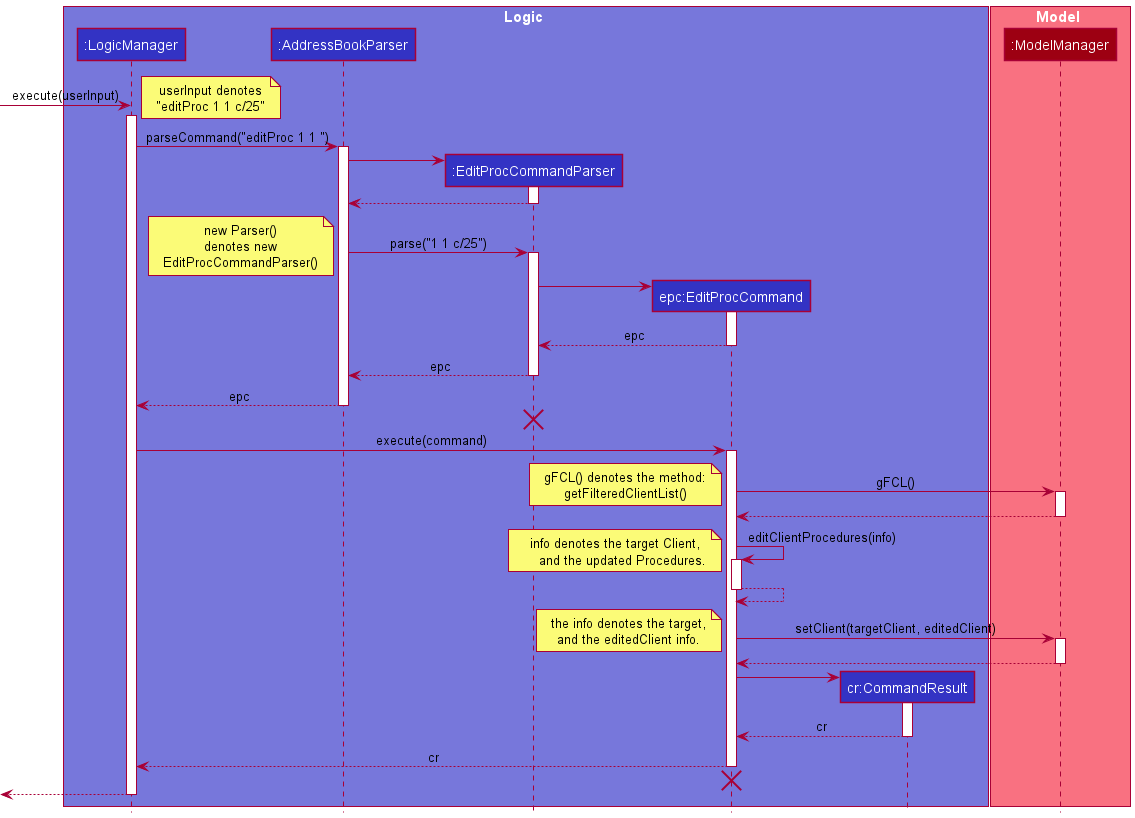

The diagram above was rendered by PlantUML. Its source (embedded in the PNG):
@startuml
!include style.puml
!define LOGIC_COLOR_T1 #7777DB

box Logic LOGIC_COLOR_T1
participant ":LogicManager" as LogicManager LOGIC_COLOR
participant ":AddressBookParser" as AddressBookParser LOGIC_COLOR
participant ":EditProcCommandParser" as EditProcCommandParser LOGIC_COLOR
participant "epc:EditProcCommand" as EditProcCommand LOGIC_COLOR
participant "cr:CommandResult" as CommandResult LOGIC_COLOR
end box

box Model MODEL_COLOR_T1
participant ":ModelManager" as ModelManager MODEL_COLOR
end box

create LogicManager
-> LogicManager : execute(userInput)
note left
    userInput denotes
    "editProc 1 1 c/25"
end note

activate LogicManager
LogicManager -> AddressBookParser : parseCommand("editProc 1 1 ")
activate AddressBookParser

create EditProcCommandParser
AddressBookParser -> EditProcCommandParser
activate EditProcCommandParser
EditProcCommandParser --> AddressBookParser
deactivate EditProcCommandParser

AddressBookParser -> EditProcCommandParser : parse("1 1 c/25")
activate EditProcCommandParser


note left
    new Parser()
    denotes new
    EditProcCommandParser()
end note


create EditProcCommand
EditProcCommandParser -> EditProcCommand

activate EditProcCommand
EditProcCommand --> EditProcCommandParser : epc
deactivate EditProcCommand

EditProcCommandParser --> AddressBookParser: epc
deactivate EditProcCommandParser

AddressBookParser --> LogicManager : epc
deactivate AddressBookParser

AddressBookParser -[hidden]-> LogicManager
destroy EditProcCommandParser

LogicManager -> EditProcCommand : execute(command)
activate EditProcCommand

EditProcCommand -> ModelManager : gFCL()
activate ModelManager

note left
    gFCL() denotes the method:
    getFilteredClientList()
end note

ModelManager --> EditProcCommand
deactivate ModelManager

EditProcCommand -> EditProcCommand : editClientProcedures(info)
note left
    info denotes the target Client,
        and the updated Procedures.
end note
activate EditProcCommand

EditProcCommand --> EditProcCommand
deactivate EditProcCommand

EditProcCommand -> ModelManager : setClient(targetClient, editedClient)
note left
    the info denotes the target,
    and the editedClient info.
end note

activate ModelManager
ModelManager --> EditProcCommand
deactivate ModelManager

create CommandResult
EditProcCommand -> CommandResult
activate CommandResult

CommandResult --> EditProcCommand : cr
deactivate CommandResult

EditProcCommand --> LogicManager: cr
deactivate EditProcCommand

EditProcCommand -[hidden]-> LogicManager
destroy EditProcCommand

<-- LogicManager
deactivate LogicManager
@enduml